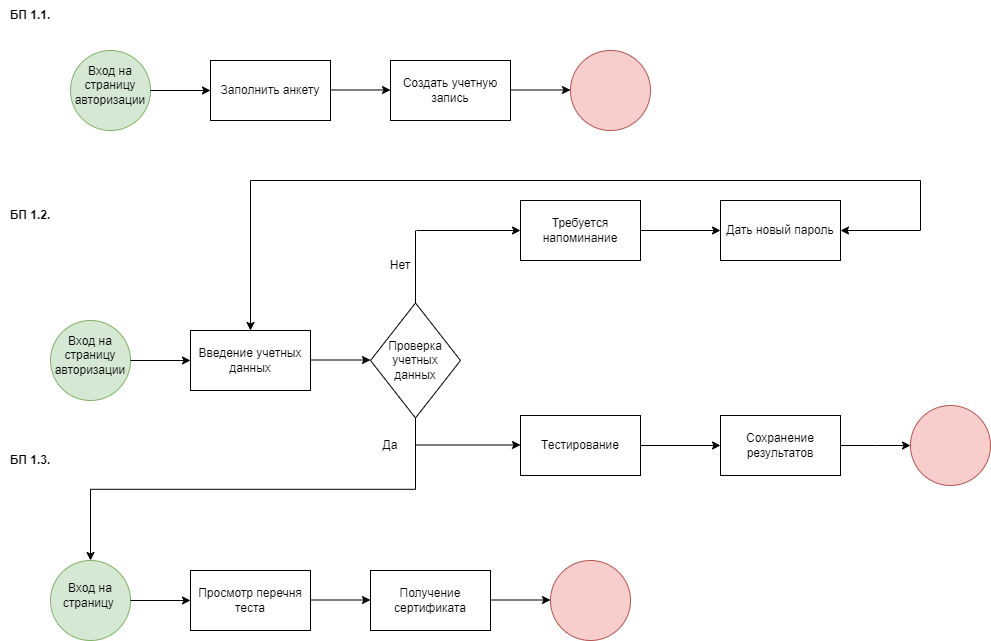

The diagram above was exported from draw.io. Its source (the exported page's mxGraphModel, read from the mxfile embedded in the PNG):
<mxGraphModel dx="1434" dy="790" grid="1" gridSize="10" guides="1" tooltips="1" connect="1" arrows="1" fold="1" page="1" pageScale="1" pageWidth="827" pageHeight="1169" math="0" shadow="0">
  <root>
    <mxCell id="0" />
    <mxCell id="1" parent="0" />
    <mxCell id="xbNqHJYuqHW61pqLC9yW-15" value="БП 1.2." style="text;html=1;strokeColor=none;fillColor=none;align=center;verticalAlign=middle;whiteSpace=wrap;rounded=0;fontStyle=1" vertex="1" parent="1">
      <mxGeometry x="10" y="320" width="60" height="30" as="geometry" />
    </mxCell>
    <mxCell id="xbNqHJYuqHW61pqLC9yW-57" value="" style="endArrow=classic;html=1;rounded=0;entryX=0.5;entryY=0;entryDx=0;entryDy=0;" edge="1" parent="1" target="xbNqHJYuqHW61pqLC9yW-28">
      <mxGeometry width="50" height="50" relative="1" as="geometry">
        <mxPoint x="260" y="300" as="sourcePoint" />
        <mxPoint x="440" y="350" as="targetPoint" />
      </mxGeometry>
    </mxCell>
    <mxCell id="xbNqHJYuqHW61pqLC9yW-58" value="" style="endArrow=none;html=1;rounded=0;" edge="1" parent="1">
      <mxGeometry width="50" height="50" relative="1" as="geometry">
        <mxPoint x="260" y="300" as="sourcePoint" />
        <mxPoint x="930" y="300" as="targetPoint" />
      </mxGeometry>
    </mxCell>
    <mxCell id="xbNqHJYuqHW61pqLC9yW-59" value="" style="endArrow=none;html=1;rounded=0;" edge="1" parent="1">
      <mxGeometry width="50" height="50" relative="1" as="geometry">
        <mxPoint x="930" y="350" as="sourcePoint" />
        <mxPoint x="930" y="300" as="targetPoint" />
      </mxGeometry>
    </mxCell>
    <mxCell id="xbNqHJYuqHW61pqLC9yW-60" value="" style="endArrow=classic;html=1;rounded=0;entryX=1;entryY=0.5;entryDx=0;entryDy=0;" edge="1" parent="1" target="xbNqHJYuqHW61pqLC9yW-49">
      <mxGeometry width="50" height="50" relative="1" as="geometry">
        <mxPoint x="930" y="350" as="sourcePoint" />
        <mxPoint x="440" y="350" as="targetPoint" />
      </mxGeometry>
    </mxCell>
    <mxCell id="xbNqHJYuqHW61pqLC9yW-62" style="edgeStyle=orthogonalEdgeStyle;rounded=0;orthogonalLoop=1;jettySize=auto;html=1;exitX=0.5;exitY=1;exitDx=0;exitDy=0;entryX=0.5;entryY=0;entryDx=0;entryDy=0;" edge="1" parent="1" source="xbNqHJYuqHW61pqLC9yW-41" target="xbNqHJYuqHW61pqLC9yW-68">
      <mxGeometry relative="1" as="geometry">
        <mxPoint x="100" y="640" as="targetPoint" />
      </mxGeometry>
    </mxCell>
    <mxCell id="xbNqHJYuqHW61pqLC9yW-41" value="" style="rhombus;whiteSpace=wrap;html=1;container=0;" vertex="1" parent="1">
      <mxGeometry x="380" y="422.5" width="90" height="115" as="geometry" />
    </mxCell>
    <mxCell id="xbNqHJYuqHW61pqLC9yW-48" value="Нет" style="text;html=1;strokeColor=none;fillColor=none;align=center;verticalAlign=middle;whiteSpace=wrap;rounded=0;container=0;" vertex="1" parent="1">
      <mxGeometry x="380" y="370" width="60" height="30" as="geometry" />
    </mxCell>
    <mxCell id="xbNqHJYuqHW61pqLC9yW-31" value="" style="ellipse;whiteSpace=wrap;html=1;aspect=fixed;horizontal=0;fillColor=#d5e8d4;strokeColor=#82b366;container=0;" vertex="1" parent="1">
      <mxGeometry x="60" y="440" width="80" height="80" as="geometry" />
    </mxCell>
    <mxCell id="xbNqHJYuqHW61pqLC9yW-32" value="Вход на страницу авторизации" style="text;html=1;strokeColor=none;fillColor=none;align=center;verticalAlign=middle;whiteSpace=wrap;rounded=0;container=0;" vertex="1" parent="1">
      <mxGeometry x="60" y="450" width="80" height="50" as="geometry" />
    </mxCell>
    <mxCell id="xbNqHJYuqHW61pqLC9yW-38" value="" style="endArrow=classic;html=1;rounded=0;entryX=0;entryY=0.5;entryDx=0;entryDy=0;" edge="1" parent="1" target="xbNqHJYuqHW61pqLC9yW-29">
      <mxGeometry width="50" height="50" relative="1" as="geometry">
        <mxPoint x="140" y="480" as="sourcePoint" />
        <mxPoint x="420" y="670" as="targetPoint" />
      </mxGeometry>
    </mxCell>
    <mxCell id="xbNqHJYuqHW61pqLC9yW-39" value="" style="endArrow=classic;html=1;rounded=0;entryX=0;entryY=0.5;entryDx=0;entryDy=0;" edge="1" parent="1">
      <mxGeometry width="50" height="50" relative="1" as="geometry">
        <mxPoint x="320" y="479.5" as="sourcePoint" />
        <mxPoint x="380" y="479.5" as="targetPoint" />
      </mxGeometry>
    </mxCell>
    <mxCell id="xbNqHJYuqHW61pqLC9yW-42" value="Проверка учетных данных" style="text;html=1;strokeColor=none;fillColor=none;align=center;verticalAlign=middle;whiteSpace=wrap;rounded=0;container=0;" vertex="1" parent="1">
      <mxGeometry x="395" y="450" width="60" height="60" as="geometry" />
    </mxCell>
    <mxCell id="xbNqHJYuqHW61pqLC9yW-28" value="" style="rounded=0;whiteSpace=wrap;html=1;container=0;" vertex="1" parent="1">
      <mxGeometry x="200" y="450" width="120" height="60" as="geometry" />
    </mxCell>
    <mxCell id="xbNqHJYuqHW61pqLC9yW-29" value="Введение учетных данных" style="text;html=1;strokeColor=none;fillColor=none;align=center;verticalAlign=middle;whiteSpace=wrap;rounded=0;container=0;" vertex="1" parent="1">
      <mxGeometry x="200" y="465" width="120" height="30" as="geometry" />
    </mxCell>
    <mxCell id="xbNqHJYuqHW61pqLC9yW-37" value="" style="ellipse;whiteSpace=wrap;html=1;aspect=fixed;horizontal=0;fillColor=#f8cecc;strokeColor=#b85450;container=0;" vertex="1" parent="1">
      <mxGeometry x="920" y="525" width="80" height="80" as="geometry" />
    </mxCell>
    <mxCell id="xbNqHJYuqHW61pqLC9yW-47" value="Требуется напоминание" style="rounded=0;whiteSpace=wrap;html=1;container=0;" vertex="1" parent="1">
      <mxGeometry x="530" y="320" width="120" height="60" as="geometry" />
    </mxCell>
    <mxCell id="xbNqHJYuqHW61pqLC9yW-49" value="Дать новый пароль" style="rounded=0;whiteSpace=wrap;html=1;container=0;" vertex="1" parent="1">
      <mxGeometry x="730" y="320" width="120" height="60" as="geometry" />
    </mxCell>
    <mxCell id="xbNqHJYuqHW61pqLC9yW-50" value="" style="edgeStyle=orthogonalEdgeStyle;rounded=0;orthogonalLoop=1;jettySize=auto;html=1;" edge="1" parent="1" source="xbNqHJYuqHW61pqLC9yW-47" target="xbNqHJYuqHW61pqLC9yW-49">
      <mxGeometry relative="1" as="geometry" />
    </mxCell>
    <mxCell id="xbNqHJYuqHW61pqLC9yW-44" value="" style="endArrow=none;html=1;rounded=0;entryX=0.5;entryY=0;entryDx=0;entryDy=0;" edge="1" parent="1" target="xbNqHJYuqHW61pqLC9yW-41">
      <mxGeometry width="50" height="50" relative="1" as="geometry">
        <mxPoint x="425" y="350" as="sourcePoint" />
        <mxPoint x="440" y="420" as="targetPoint" />
      </mxGeometry>
    </mxCell>
    <mxCell id="xbNqHJYuqHW61pqLC9yW-45" value="" style="endArrow=classic;html=1;rounded=0;" edge="1" parent="1">
      <mxGeometry width="50" height="50" relative="1" as="geometry">
        <mxPoint x="426" y="350" as="sourcePoint" />
        <mxPoint x="530" y="350" as="targetPoint" />
      </mxGeometry>
    </mxCell>
    <mxCell id="xbNqHJYuqHW61pqLC9yW-63" value="" style="group" vertex="1" connectable="0" parent="1">
      <mxGeometry x="60" y="680" width="580" height="80" as="geometry" />
    </mxCell>
    <mxCell id="xbNqHJYuqHW61pqLC9yW-64" value="Просмотр " style="group;verticalAlign=middle;" vertex="1" connectable="0" parent="xbNqHJYuqHW61pqLC9yW-63">
      <mxGeometry x="140" y="10" width="120" height="60" as="geometry" />
    </mxCell>
    <mxCell id="xbNqHJYuqHW61pqLC9yW-65" value="Просмотр перечня теста" style="rounded=0;whiteSpace=wrap;html=1;" vertex="1" parent="xbNqHJYuqHW61pqLC9yW-64">
      <mxGeometry width="120" height="60" as="geometry" />
    </mxCell>
    <mxCell id="xbNqHJYuqHW61pqLC9yW-67" value="" style="group" vertex="1" connectable="0" parent="xbNqHJYuqHW61pqLC9yW-63">
      <mxGeometry width="80" height="80" as="geometry" />
    </mxCell>
    <mxCell id="xbNqHJYuqHW61pqLC9yW-68" value="" style="ellipse;whiteSpace=wrap;html=1;aspect=fixed;horizontal=0;fillColor=#d5e8d4;strokeColor=#82b366;" vertex="1" parent="xbNqHJYuqHW61pqLC9yW-67">
      <mxGeometry width="80" height="80" as="geometry" />
    </mxCell>
    <mxCell id="xbNqHJYuqHW61pqLC9yW-69" value="Вход на страницу&amp;nbsp;" style="text;html=1;strokeColor=none;fillColor=none;align=center;verticalAlign=middle;whiteSpace=wrap;rounded=0;" vertex="1" parent="xbNqHJYuqHW61pqLC9yW-67">
      <mxGeometry y="10" width="80" height="50" as="geometry" />
    </mxCell>
    <mxCell id="xbNqHJYuqHW61pqLC9yW-73" value="" style="group" vertex="1" connectable="0" parent="xbNqHJYuqHW61pqLC9yW-63">
      <mxGeometry x="500" width="80" height="80" as="geometry" />
    </mxCell>
    <mxCell id="xbNqHJYuqHW61pqLC9yW-74" value="" style="ellipse;whiteSpace=wrap;html=1;aspect=fixed;horizontal=0;fillColor=#f8cecc;strokeColor=#b85450;" vertex="1" parent="xbNqHJYuqHW61pqLC9yW-73">
      <mxGeometry width="80" height="80" as="geometry" />
    </mxCell>
    <mxCell id="xbNqHJYuqHW61pqLC9yW-75" value="" style="endArrow=classic;html=1;rounded=0;entryX=0;entryY=0.5;entryDx=0;entryDy=0;" edge="1" parent="xbNqHJYuqHW61pqLC9yW-63">
      <mxGeometry width="50" height="50" relative="1" as="geometry">
        <mxPoint x="80" y="40" as="sourcePoint" />
        <mxPoint x="140" y="40" as="targetPoint" />
      </mxGeometry>
    </mxCell>
    <mxCell id="xbNqHJYuqHW61pqLC9yW-76" value="" style="endArrow=classic;html=1;rounded=0;entryX=0;entryY=0.5;entryDx=0;entryDy=0;" edge="1" parent="xbNqHJYuqHW61pqLC9yW-63">
      <mxGeometry width="50" height="50" relative="1" as="geometry">
        <mxPoint x="260" y="39.5" as="sourcePoint" />
        <mxPoint x="320" y="39.5" as="targetPoint" />
      </mxGeometry>
    </mxCell>
    <mxCell id="xbNqHJYuqHW61pqLC9yW-77" value="" style="endArrow=classic;html=1;rounded=0;entryX=0;entryY=0.5;entryDx=0;entryDy=0;" edge="1" parent="xbNqHJYuqHW61pqLC9yW-63">
      <mxGeometry width="50" height="50" relative="1" as="geometry">
        <mxPoint x="440" y="39.5" as="sourcePoint" />
        <mxPoint x="500" y="39.5" as="targetPoint" />
      </mxGeometry>
    </mxCell>
    <mxCell id="xbNqHJYuqHW61pqLC9yW-71" value="Получение сертификата" style="rounded=0;whiteSpace=wrap;html=1;verticalAlign=middle;" vertex="1" parent="xbNqHJYuqHW61pqLC9yW-63">
      <mxGeometry x="320" y="10" width="120" height="60" as="geometry" />
    </mxCell>
    <mxCell id="xbNqHJYuqHW61pqLC9yW-78" value="Да" style="text;html=1;strokeColor=none;fillColor=none;align=center;verticalAlign=middle;whiteSpace=wrap;rounded=0;" vertex="1" parent="1">
      <mxGeometry x="370" y="550" width="60" height="30" as="geometry" />
    </mxCell>
    <mxCell id="xbNqHJYuqHW61pqLC9yW-83" value="" style="endArrow=classic;html=1;rounded=0;" edge="1" parent="1">
      <mxGeometry width="50" height="50" relative="1" as="geometry">
        <mxPoint x="425" y="564.5" as="sourcePoint" />
        <mxPoint x="530" y="564.5" as="targetPoint" />
      </mxGeometry>
    </mxCell>
    <mxCell id="xbNqHJYuqHW61pqLC9yW-86" value="" style="edgeStyle=orthogonalEdgeStyle;rounded=0;orthogonalLoop=1;jettySize=auto;html=1;" edge="1" parent="1" source="xbNqHJYuqHW61pqLC9yW-84" target="xbNqHJYuqHW61pqLC9yW-85">
      <mxGeometry relative="1" as="geometry" />
    </mxCell>
    <mxCell id="xbNqHJYuqHW61pqLC9yW-84" value="Тестирование" style="rounded=0;whiteSpace=wrap;html=1;" vertex="1" parent="1">
      <mxGeometry x="530" y="535" width="120" height="60" as="geometry" />
    </mxCell>
    <mxCell id="xbNqHJYuqHW61pqLC9yW-87" style="edgeStyle=orthogonalEdgeStyle;rounded=0;orthogonalLoop=1;jettySize=auto;html=1;" edge="1" parent="1" source="xbNqHJYuqHW61pqLC9yW-85">
      <mxGeometry relative="1" as="geometry">
        <mxPoint x="920" y="565" as="targetPoint" />
      </mxGeometry>
    </mxCell>
    <mxCell id="xbNqHJYuqHW61pqLC9yW-85" value="Сохранение результатов" style="whiteSpace=wrap;html=1;rounded=0;" vertex="1" parent="1">
      <mxGeometry x="730" y="535" width="120" height="60" as="geometry" />
    </mxCell>
    <mxCell id="xbNqHJYuqHW61pqLC9yW-88" value="БП 1.3." style="text;html=1;strokeColor=none;fillColor=none;align=center;verticalAlign=middle;whiteSpace=wrap;rounded=0;fontStyle=1" vertex="1" parent="1">
      <mxGeometry x="10" y="565" width="60" height="30" as="geometry" />
    </mxCell>
    <mxCell id="xbNqHJYuqHW61pqLC9yW-90" value="" style="group" vertex="1" connectable="0" parent="1">
      <mxGeometry x="10" y="120" width="650" height="130" as="geometry" />
    </mxCell>
    <mxCell id="xbNqHJYuqHW61pqLC9yW-2" value="БП 1.1." style="text;html=1;strokeColor=none;fillColor=none;align=center;verticalAlign=middle;whiteSpace=wrap;rounded=0;fontStyle=1" vertex="1" parent="xbNqHJYuqHW61pqLC9yW-90">
      <mxGeometry width="60" height="30" as="geometry" />
    </mxCell>
    <mxCell id="xbNqHJYuqHW61pqLC9yW-25" value="" style="group" vertex="1" connectable="0" parent="xbNqHJYuqHW61pqLC9yW-90">
      <mxGeometry x="70" y="50" width="580" height="80" as="geometry" />
    </mxCell>
    <mxCell id="xbNqHJYuqHW61pqLC9yW-6" value="" style="group" vertex="1" connectable="0" parent="xbNqHJYuqHW61pqLC9yW-25">
      <mxGeometry x="140" y="10" width="120" height="60" as="geometry" />
    </mxCell>
    <mxCell id="xbNqHJYuqHW61pqLC9yW-4" value="" style="rounded=0;whiteSpace=wrap;html=1;" vertex="1" parent="xbNqHJYuqHW61pqLC9yW-6">
      <mxGeometry width="120" height="60" as="geometry" />
    </mxCell>
    <mxCell id="xbNqHJYuqHW61pqLC9yW-5" value="Заполнить анкету" style="text;html=1;strokeColor=none;fillColor=none;align=center;verticalAlign=middle;whiteSpace=wrap;rounded=0;" vertex="1" parent="xbNqHJYuqHW61pqLC9yW-6">
      <mxGeometry y="15" width="120" height="30" as="geometry" />
    </mxCell>
    <mxCell id="xbNqHJYuqHW61pqLC9yW-7" value="" style="group" vertex="1" connectable="0" parent="xbNqHJYuqHW61pqLC9yW-25">
      <mxGeometry width="80" height="80" as="geometry" />
    </mxCell>
    <mxCell id="xbNqHJYuqHW61pqLC9yW-1" value="" style="ellipse;whiteSpace=wrap;html=1;aspect=fixed;horizontal=0;fillColor=#d5e8d4;strokeColor=#82b366;" vertex="1" parent="xbNqHJYuqHW61pqLC9yW-7">
      <mxGeometry width="80" height="80" as="geometry" />
    </mxCell>
    <mxCell id="xbNqHJYuqHW61pqLC9yW-3" value="Вход на страницу авторизации" style="text;html=1;strokeColor=none;fillColor=none;align=center;verticalAlign=middle;whiteSpace=wrap;rounded=0;" vertex="1" parent="xbNqHJYuqHW61pqLC9yW-7">
      <mxGeometry y="10" width="80" height="50" as="geometry" />
    </mxCell>
    <mxCell id="xbNqHJYuqHW61pqLC9yW-8" value="" style="group" vertex="1" connectable="0" parent="xbNqHJYuqHW61pqLC9yW-25">
      <mxGeometry x="320" y="10" width="120" height="60" as="geometry" />
    </mxCell>
    <mxCell id="xbNqHJYuqHW61pqLC9yW-9" value="" style="rounded=0;whiteSpace=wrap;html=1;" vertex="1" parent="xbNqHJYuqHW61pqLC9yW-8">
      <mxGeometry width="120" height="60" as="geometry" />
    </mxCell>
    <mxCell id="xbNqHJYuqHW61pqLC9yW-10" value="Создать учетную запись" style="text;html=1;strokeColor=none;fillColor=none;align=center;verticalAlign=middle;whiteSpace=wrap;rounded=0;" vertex="1" parent="xbNqHJYuqHW61pqLC9yW-8">
      <mxGeometry y="15" width="120" height="30" as="geometry" />
    </mxCell>
    <mxCell id="xbNqHJYuqHW61pqLC9yW-12" value="" style="group" vertex="1" connectable="0" parent="xbNqHJYuqHW61pqLC9yW-25">
      <mxGeometry x="500" width="80" height="80" as="geometry" />
    </mxCell>
    <mxCell id="xbNqHJYuqHW61pqLC9yW-13" value="" style="ellipse;whiteSpace=wrap;html=1;aspect=fixed;horizontal=0;fillColor=#f8cecc;strokeColor=#b85450;" vertex="1" parent="xbNqHJYuqHW61pqLC9yW-12">
      <mxGeometry width="80" height="80" as="geometry" />
    </mxCell>
    <mxCell id="xbNqHJYuqHW61pqLC9yW-16" value="" style="endArrow=classic;html=1;rounded=0;entryX=0;entryY=0.5;entryDx=0;entryDy=0;" edge="1" parent="xbNqHJYuqHW61pqLC9yW-25" target="xbNqHJYuqHW61pqLC9yW-5">
      <mxGeometry width="50" height="50" relative="1" as="geometry">
        <mxPoint x="80" y="40" as="sourcePoint" />
        <mxPoint x="360" y="230" as="targetPoint" />
      </mxGeometry>
    </mxCell>
    <mxCell id="xbNqHJYuqHW61pqLC9yW-17" value="" style="endArrow=classic;html=1;rounded=0;entryX=0;entryY=0.5;entryDx=0;entryDy=0;" edge="1" parent="xbNqHJYuqHW61pqLC9yW-25">
      <mxGeometry width="50" height="50" relative="1" as="geometry">
        <mxPoint x="260" y="39.5" as="sourcePoint" />
        <mxPoint x="320" y="39.5" as="targetPoint" />
      </mxGeometry>
    </mxCell>
    <mxCell id="xbNqHJYuqHW61pqLC9yW-18" value="" style="endArrow=classic;html=1;rounded=0;entryX=0;entryY=0.5;entryDx=0;entryDy=0;" edge="1" parent="xbNqHJYuqHW61pqLC9yW-25">
      <mxGeometry width="50" height="50" relative="1" as="geometry">
        <mxPoint x="440" y="39.5" as="sourcePoint" />
        <mxPoint x="500" y="39.5" as="targetPoint" />
      </mxGeometry>
    </mxCell>
  </root>
</mxGraphModel>